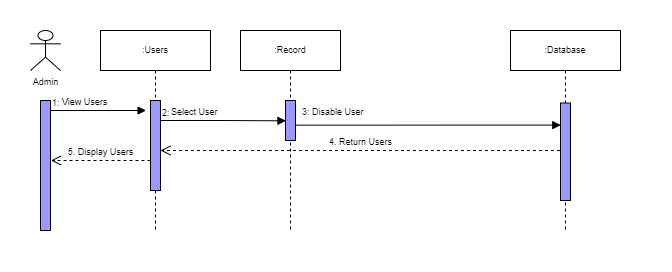

The diagram above was exported from draw.io. Its source (the exported page's mxGraphModel, read from the mxfile embedded in the PNG):
<mxGraphModel dx="652" dy="357" grid="1" gridSize="10" guides="1" tooltips="1" connect="1" arrows="1" fold="1" page="1" pageScale="1" pageWidth="850" pageHeight="1100" math="0" shadow="0">
  <root>
    <mxCell id="0" />
    <mxCell id="1" parent="0" />
    <mxCell id="0PVYyCTBaDNEwcLfkQ-I-1" value="" style="rounded=0;whiteSpace=wrap;html=1;strokeColor=none;" vertex="1" parent="1">
      <mxGeometry x="70" y="10" width="670" height="270" as="geometry" />
    </mxCell>
    <mxCell id="dSSrOPY1UPA4tlnrgV7k-1" value="Admin" style="shape=umlActor;verticalLabelPosition=bottom;verticalAlign=top;html=1;rounded=0;shadow=0;glass=0;sketch=0;strokeColor=#000000;fillColor=none;fontSize=9;" parent="1" vertex="1">
      <mxGeometry x="100" y="40" width="30" height="40" as="geometry" />
    </mxCell>
    <mxCell id="dSSrOPY1UPA4tlnrgV7k-4" value=":Users" style="shape=umlLifeline;perimeter=lifelinePerimeter;whiteSpace=wrap;html=1;container=1;collapsible=0;recursiveResize=0;outlineConnect=0;shadow=0;sketch=0;fontSize=9;" parent="1" vertex="1">
      <mxGeometry x="170" y="40" width="110" height="200" as="geometry" />
    </mxCell>
    <mxCell id="dSSrOPY1UPA4tlnrgV7k-84" value="Select User" style="endArrow=block;endFill=1;html=1;edgeStyle=orthogonalEdgeStyle;align=left;verticalAlign=top;rounded=0;fontSize=9;entryX=0.044;entryY=0.508;entryDx=0;entryDy=0;entryPerimeter=0;" parent="dSSrOPY1UPA4tlnrgV7k-4" target="dSSrOPY1UPA4tlnrgV7k-83" edge="1">
      <mxGeometry x="-0.8495" y="20" relative="1" as="geometry">
        <mxPoint x="60" y="90" as="sourcePoint" />
        <mxPoint x="220" y="90" as="targetPoint" />
        <mxPoint as="offset" />
      </mxGeometry>
    </mxCell>
    <mxCell id="dSSrOPY1UPA4tlnrgV7k-85" value="2:" style="edgeLabel;resizable=0;html=1;align=left;verticalAlign=bottom;labelBackgroundColor=none;fontSize=9;fillColor=#9999FF;" parent="dSSrOPY1UPA4tlnrgV7k-84" connectable="0" vertex="1">
      <mxGeometry x="-1" relative="1" as="geometry">
        <mxPoint as="offset" />
      </mxGeometry>
    </mxCell>
    <mxCell id="dSSrOPY1UPA4tlnrgV7k-72" value="5. Display Users" style="html=1;verticalAlign=bottom;endArrow=open;dashed=1;endSize=8;rounded=0;fontSize=9;" parent="dSSrOPY1UPA4tlnrgV7k-4" edge="1">
      <mxGeometry relative="1" as="geometry">
        <mxPoint x="49.999999999999886" y="130" as="sourcePoint" />
        <mxPoint x="-49.5" y="130" as="targetPoint" />
      </mxGeometry>
    </mxCell>
    <mxCell id="dSSrOPY1UPA4tlnrgV7k-6" value=":Record" style="shape=umlLifeline;perimeter=lifelinePerimeter;whiteSpace=wrap;html=1;container=1;collapsible=0;recursiveResize=0;outlineConnect=0;shadow=0;sketch=0;fontSize=9;" parent="1" vertex="1">
      <mxGeometry x="310" y="40" width="100" height="200" as="geometry" />
    </mxCell>
    <mxCell id="dSSrOPY1UPA4tlnrgV7k-83" value="" style="html=1;points=[];perimeter=orthogonalPerimeter;labelBackgroundColor=none;fontSize=9;fillColor=#9999FF;" parent="dSSrOPY1UPA4tlnrgV7k-6" vertex="1">
      <mxGeometry x="45" y="70" width="10" height="40" as="geometry" />
    </mxCell>
    <mxCell id="dSSrOPY1UPA4tlnrgV7k-10" value=":Database" style="shape=umlLifeline;perimeter=lifelinePerimeter;whiteSpace=wrap;html=1;container=1;collapsible=0;recursiveResize=0;outlineConnect=0;shadow=0;sketch=0;fontSize=9;" parent="1" vertex="1">
      <mxGeometry x="580" y="40" width="110" height="200" as="geometry" />
    </mxCell>
    <mxCell id="dSSrOPY1UPA4tlnrgV7k-11" value="" style="html=1;points=[];perimeter=orthogonalPerimeter;rounded=0;shadow=0;glass=0;sketch=0;strokeColor=#000000;fillColor=#9999FF;fontSize=9;" parent="dSSrOPY1UPA4tlnrgV7k-10" vertex="1">
      <mxGeometry x="50" y="72.5" width="10" height="97.5" as="geometry" />
    </mxCell>
    <mxCell id="dSSrOPY1UPA4tlnrgV7k-2" value="" style="html=1;points=[];perimeter=orthogonalPerimeter;rounded=0;shadow=0;glass=0;sketch=0;strokeColor=#000000;fillColor=#9999FF;fontSize=9;" parent="1" vertex="1">
      <mxGeometry x="110" y="110" width="10" height="130" as="geometry" />
    </mxCell>
    <mxCell id="dSSrOPY1UPA4tlnrgV7k-67" value="4. Return Users" style="html=1;verticalAlign=bottom;endArrow=open;dashed=1;endSize=8;rounded=0;fontSize=9;" parent="1" edge="1">
      <mxGeometry relative="1" as="geometry">
        <mxPoint x="629.5" y="160" as="sourcePoint" />
        <mxPoint x="230" y="160" as="targetPoint" />
      </mxGeometry>
    </mxCell>
    <mxCell id="dSSrOPY1UPA4tlnrgV7k-68" value="View Users" style="endArrow=block;endFill=1;html=1;edgeStyle=orthogonalEdgeStyle;align=left;verticalAlign=top;rounded=0;entryX=0.056;entryY=0.125;entryDx=0;entryDy=0;entryPerimeter=0;fontSize=9;" parent="1" edge="1">
      <mxGeometry x="-0.7907" y="20" relative="1" as="geometry">
        <mxPoint x="120" y="120" as="sourcePoint" />
        <mxPoint x="215.55999999999995" y="120" as="targetPoint" />
        <mxPoint as="offset" />
      </mxGeometry>
    </mxCell>
    <mxCell id="dSSrOPY1UPA4tlnrgV7k-69" value="1:" style="edgeLabel;resizable=0;html=1;align=left;verticalAlign=bottom;fontSize=9;" parent="dSSrOPY1UPA4tlnrgV7k-68" connectable="0" vertex="1">
      <mxGeometry x="-1" relative="1" as="geometry" />
    </mxCell>
    <mxCell id="dSSrOPY1UPA4tlnrgV7k-86" value="Disable User" style="endArrow=block;endFill=1;html=1;edgeStyle=orthogonalEdgeStyle;align=left;verticalAlign=top;rounded=0;fontSize=9;entryX=0.457;entryY=0.853;entryDx=0;entryDy=0;entryPerimeter=0;" parent="1" edge="1">
      <mxGeometry x="-0.8869" y="25" relative="1" as="geometry">
        <mxPoint x="365" y="134.62" as="sourcePoint" />
        <mxPoint x="630.27" y="134.59500000000003" as="targetPoint" />
        <mxPoint as="offset" />
      </mxGeometry>
    </mxCell>
    <mxCell id="dSSrOPY1UPA4tlnrgV7k-87" value="3:" style="edgeLabel;resizable=0;html=1;align=left;verticalAlign=bottom;labelBackgroundColor=none;fontSize=9;fillColor=#9999FF;" parent="dSSrOPY1UPA4tlnrgV7k-86" connectable="0" vertex="1">
      <mxGeometry x="-1" relative="1" as="geometry">
        <mxPoint x="5" y="-5" as="offset" />
      </mxGeometry>
    </mxCell>
    <mxCell id="UEHkrNxMJXm1dbL4aDeL-2" value="" style="html=1;points=[];perimeter=orthogonalPerimeter;labelBackgroundColor=none;fontSize=9;fillColor=#9999FF;" parent="1" vertex="1">
      <mxGeometry x="220" y="110" width="10" height="90" as="geometry" />
    </mxCell>
  </root>
</mxGraphModel>